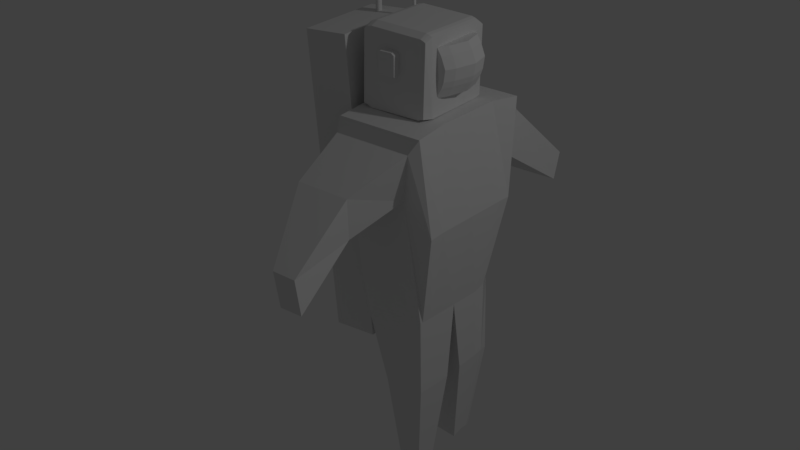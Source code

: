 # Source: Astro.blend  (saved by Blender 2.79.0; exported with 4.5.12 LTS)
import bpy
from mathutils import Matrix  # noqa: F401  (used for matrix-valued properties, if any)

bpy.ops.wm.read_factory_settings(use_empty=True)
scene = bpy.context.scene
scene.name = 'Scene'

# ---- collections
col_collection_1 = bpy.data.collections.new('Collection 1'); scene.collection.children.link(col_collection_1)

# ---- world
world_world = bpy.data.worlds.new('World'); scene.world = world_world
world_world.color = (0.05088, 0.05088, 0.05088)
world_world.use_sun_shadow = False
world_world.sun_shadow_jitter_overblur = 0.0
world_world.cycles.sampling_method = 'MANUAL'

# ---- cameras
cam_camera = bpy.data.cameras.new('Camera')
cam_camera.clip_end = 100.0
cam_camera.lens = 35.0
cam_camera.sensor_width = 32.0
cam_camera.sensor_height = 18.0
cam_camera.ortho_scale = 7.314
cam_camera.dof.focus_distance = 0.0
cam_camera.dof.aperture_fstop = 128.0

# ---- lights
light_lamp = bpy.data.lights.new('Lamp', 'POINT')
light_lamp.transmission_factor = 0.0
light_lamp.cutoff_distance = 30.0
light_lamp.energy = 100.0
light_lamp.shadow_buffer_clip_start = 1.001
light_lamp.shadow_soft_size = 0.1
light_lamp.shadow_maximum_resolution = 0.006
light_lamp.use_absolute_resolution = True

# ---- meshes
me_cube = bpy.data.meshes.new('Cube')
me_cube.from_pydata([(-1.0, -1.0, -1.0), (-1.0, -1.0, 1.0), (-1.0, 1.0, -1.0), (-1.0, 1.0, 1.0), (1.0, -1.0, -1.0), (1.0, -1.0, 1.0), (1.0, 1.0, -1.0), (1.0, 1.0, 1.0)], [], [(0, 1, 3, 2), (2, 3, 7, 6), (6, 7, 5, 4), (4, 5, 1, 0), (2, 6, 4, 0), (7, 3, 1, 5)])
me_cube.use_remesh_preserve_volume = False
me_cube.use_remesh_preserve_attributes = False
me_cube.use_mirror_vertex_groups = False
me_cube.update()
me_cylinder = bpy.data.meshes.new('Cylinder')
me_cylinder.from_pydata([(0.0, 1.0, -1.0), (0.0, 1.0, 1.0), (0.1951, 0.9808, -1.0), (0.1951, 0.9808, 1.0), (0.3827, 0.9239, -1.0), (0.3827, 0.9239, 1.0), (0.5556, 0.8315, -1.0), (0.5556, 0.8315, 1.0), (0.7071, 0.7071, -1.0), (0.7071, 0.7071, 1.0), (0.8315, 0.5556, -1.0), (0.8315, 0.5556, 1.0), (0.9239, 0.3827, -1.0), (0.9239, 0.3827, 1.0), (0.9808, 0.1951, -1.0), (0.9808, 0.1951, 1.0), (1.0, 7.55e-08, -1.0), (1.0, 7.55e-08, 1.0), (0.9808, -0.1951, -1.0), (0.9808, -0.1951, 1.0), (0.9239, -0.3827, -1.0), (0.9239, -0.3827, 1.0), (0.8315, -0.5556, -1.0), (0.8315, -0.5556, 1.0), (0.7071, -0.7071, -1.0), (0.7071, -0.7071, 1.0), (0.5556, -0.8315, -1.0), (0.5556, -0.8315, 1.0), (0.3827, -0.9239, -1.0), (0.3827, -0.9239, 1.0), (0.1951, -0.9808, -1.0), (0.1951, -0.9808, 1.0), (-3.258e-07, -1.0, -1.0), (-3.258e-07, -1.0, 1.0), (-0.1951, -0.9808, -1.0), (-0.1951, -0.9808, 1.0), (-0.3827, -0.9239, -1.0), (-0.3827, -0.9239, 1.0), (-0.5556, -0.8315, -1.0), (-0.5556, -0.8315, 1.0), (-0.7071, -0.7071, -1.0), (-0.7071, -0.7071, 1.0), (-0.8315, -0.5556, -1.0), (-0.8315, -0.5556, 1.0), (-0.9239, -0.3827, -1.0), (-0.9239, -0.3827, 1.0), (-0.9808, -0.1951, -1.0), (-0.9808, -0.1951, 1.0), (-1.0, 9.656e-07, -1.0), (-1.0, 9.656e-07, 1.0), (-0.9808, 0.1951, -1.0), (-0.9808, 0.1951, 1.0), (-0.9239, 0.3827, -1.0), (-0.9239, 0.3827, 1.0), (-0.8315, 0.5556, -1.0), (-0.8315, 0.5556, 1.0), (-0.7071, 0.7071, -1.0), (-0.7071, 0.7071, 1.0), (-0.5556, 0.8315, -1.0), (-0.5556, 0.8315, 1.0), (-0.3827, 0.9239, -1.0), (-0.3827, 0.9239, 1.0), (-0.1951, 0.9808, -1.0), (-0.1951, 0.9808, 1.0)], [], [(0, 1, 3, 2), (2, 3, 5, 4), (4, 5, 7, 6), (6, 7, 9, 8), (8, 9, 11, 10), (10, 11, 13, 12), (12, 13, 15, 14), (14, 15, 17, 16), (16, 17, 19, 18), (18, 19, 21, 20), (20, 21, 23, 22), (22, 23, 25, 24), (24, 25, 27, 26), (26, 27, 29, 28), (28, 29, 31, 30), (30, 31, 33, 32), (32, 33, 35, 34), (34, 35, 37, 36), (36, 37, 39, 38), (38, 39, 41, 40), (40, 41, 43, 42), (42, 43, 45, 44), (44, 45, 47, 46), (46, 47, 49, 48), (48, 49, 51, 50), (50, 51, 53, 52), (52, 53, 55, 54), (54, 55, 57, 56), (56, 57, 59, 58), (58, 59, 61, 60), (3, 1, 63, 61, 59, 57, 55, 53, 51, 49, 47, 45, 43, 41, 39, 37, 35, 33, 31, 29, 27, 25, 23, 21, 19, 17, 15, 13, 11, 9, 7, 5), (60, 61, 63, 62), (62, 63, 1, 0), (0, 2, 4, 6, 8, 10, 12, 14, 16, 18, 20, 22, 24, 26, 28, 30, 32, 34, 36, 38, 40, 42, 44, 46, 48, 50, 52, 54, 56, 58, 60, 62)])
me_cylinder.use_remesh_preserve_volume = False
me_cylinder.use_remesh_preserve_attributes = False
me_cylinder.use_mirror_vertex_groups = False
me_cylinder.update()
me_cube_004 = bpy.data.meshes.new('Cube.004')
me_cube_004.from_pydata([(-0.9477, -0.2511, -0.9945), (-0.8042, -0.3418, 0.9834), (-0.9165, 0.9945, -0.9945), (-0.8042, 1.013, 1.021), (0.9945, -0.2901, -0.9945), (0.6614, -0.3363, 0.9945), (0.9945, 0.9945, -0.9945), (0.6614, 0.9945, 0.9945), (-0.9945, -0.3363, 0.5306), (-0.9945, 0.9945, 0.5306), (0.9945, 0.9945, 0.5306), (0.9945, -0.3363, 0.5306), (-0.9945, -0.3363, 0.8564), (-0.9945, 0.9945, 0.8564), (0.9945, 0.9945, 0.8564), (0.9945, -0.3599, 0.8192), (-0.9945, 0.9945, -0.7586), (0.9945, 0.9945, -0.7586), (0.9945, -0.3363, -0.7586), (-0.9945, -0.3363, -0.7586), (-0.9945, -0.3363, -0.114), (-0.9945, 0.9945, -0.114), (0.9945, 0.9945, -0.114), (0.9945, -0.3363, -0.114), (-0.9945, 0.9945, -0.8856), (0.9945, 0.9945, -0.8856), (0.9945, -0.3363, -0.8856), (-0.9945, -0.3363, -0.8856)], [], [(12, 1, 3, 13), (13, 3, 7, 14), (14, 7, 5, 15), (15, 5, 1, 12), (2, 6, 4, 0), (7, 3, 1, 5), (23, 11, 8, 20), (22, 10, 11, 23), (21, 9, 10, 22), (20, 8, 9, 21), (11, 15, 12, 8), (10, 14, 15, 11), (9, 13, 14, 10), (8, 12, 13, 9), (27, 19, 16, 24), (24, 16, 17, 25), (25, 17, 18, 26), (26, 18, 19, 27), (19, 20, 21, 16), (16, 21, 22, 17), (17, 22, 23, 18), (18, 23, 20, 19), (4, 26, 27, 0), (6, 25, 26, 4), (2, 24, 25, 6), (0, 27, 24, 2)])
me_cube_004.use_remesh_preserve_volume = False
me_cube_004.use_remesh_preserve_attributes = False
me_cube_004.use_mirror_vertex_groups = False
me_cube_004.update()
me_cube_003 = bpy.data.meshes.new('Cube.003')
me_cube_003.from_pydata([(-1.0, -1.0, -1.0), (-1.0, -1.0, 1.0), (-1.0, 1.0, -1.0), (-1.0, 1.0, 1.0), (1.0, -1.0, -1.0), (1.0, -1.0, 1.0), (1.0, 1.0, -1.0), (1.0, 1.0, 1.0), (-0.8056, -1.0, 0.6972), (-0.8056, 1.0, 0.6972), (1.194, 1.0, 0.6972), (1.194, -1.0, 0.6972), (-0.7722, 1.0, -0.566), (1.228, 1.0, -0.566), (1.228, -1.0, -0.566), (-0.7722, -1.0, -0.566), (-0.6801, -1.0, -0.3053), (-0.6801, 1.0, -0.3053), (1.32, 1.0, -0.3053), (1.32, -1.0, -0.3053), (-0.7291, 0.7259, -0.9228), (-0.7291, 0.7259, 1.077), (1.271, 0.7259, -0.9228), (1.271, 0.7259, 1.077), (1.465, 0.7259, 0.7744), (-0.5346, 0.7259, 0.7744), (-0.5013, 0.7259, -0.4888), (1.499, 0.7259, -0.4888), (-0.4091, 0.7259, -0.2281), (1.591, 0.7259, -0.2281), (-0.7923, -0.6592, -0.9848), (1.208, -0.6592, 1.015), (1.402, -0.6592, 0.7124), (1.436, -0.6592, -0.5507), (1.528, -0.6592, -0.2901), (-0.7923, -0.6592, 1.015), (1.208, -0.6592, -0.9848), (-0.5978, -0.6592, 0.7124), (-0.5645, -0.6592, -0.5507), (-0.4723, -0.6592, -0.2901), (-0.6065, -1.0, 0.2009), (-0.6065, 1.0, 0.2009), (1.393, 1.0, 0.2009), (1.393, -1.0, 0.2009), (-0.3356, 0.7259, 0.2781), (1.664, 0.7259, 0.2781), (-0.3988, -0.6592, 0.2161), (1.601, -0.6592, 0.2161), (-0.54, 0.04827, 1.047), (1.46, 0.04827, -0.9531), (-0.3456, 0.04827, 0.7441), (-0.3122, 0.04827, -0.5191), (-0.22, 0.04827, -0.2584), (-0.54, 0.04827, -0.9531), (1.46, 0.04827, 1.047), (1.654, 0.04827, 0.7441), (1.688, 0.04827, -0.5191), (1.78, 0.04827, -0.2584), (1.853, 0.04827, 0.2478), (-0.1465, 0.04827, 0.2478), (-0.6405, 1.0, -0.03273), (1.36, 1.0, -0.03273), (1.36, -1.0, -0.03273), (-0.3695, 0.7259, 0.04445), (1.63, 0.7259, 0.04445), (-0.4327, -0.6592, -0.01749), (1.567, -0.6592, -0.01749), (-0.6405, -1.0, -0.03273), (-0.1805, 0.04827, 0.01415), (1.82, 0.04827, 0.01415)], [], [(25, 21, 3, 9), (9, 3, 7, 10), (32, 31, 5, 11), (11, 5, 1, 8), (30, 36, 4, 0), (31, 35, 1, 5), (43, 11, 8, 40), (47, 32, 11, 43), (41, 9, 10, 42), (44, 25, 9, 41), (20, 26, 12, 2), (2, 12, 13, 6), (36, 33, 14, 4), (4, 14, 15, 0), (26, 28, 17, 12), (12, 17, 18, 13), (33, 34, 19, 14), (14, 19, 16, 15), (13, 18, 29, 27), (51, 52, 28, 26), (6, 13, 27, 22), (53, 51, 26, 20), (59, 50, 25, 44), (42, 10, 24, 45), (7, 3, 21, 23), (2, 6, 22, 20), (10, 7, 23, 24), (50, 48, 21, 25), (8, 1, 35, 37), (40, 8, 37, 46), (0, 15, 38, 30), (15, 16, 39, 38), (56, 57, 34, 33), (49, 56, 33, 36), (58, 55, 32, 47), (54, 48, 35, 31), (53, 49, 36, 30), (55, 54, 31, 32), (69, 58, 47, 66), (67, 40, 46, 65), (61, 42, 45, 64), (68, 59, 44, 63), (63, 44, 41, 60), (60, 41, 42, 61), (66, 47, 43, 62), (62, 43, 40, 67), (65, 46, 59, 68), (64, 45, 58, 69), (24, 23, 54, 55), (20, 22, 49, 53), (23, 21, 48, 54), (45, 24, 55, 58), (22, 27, 56, 49), (27, 29, 57, 56), (37, 35, 48, 50), (46, 37, 50, 59), (30, 38, 51, 53), (38, 39, 52, 51), (29, 64, 69, 57), (39, 65, 68, 52), (19, 62, 67, 16), (34, 66, 62, 19), (17, 60, 61, 18), (28, 63, 60, 17), (52, 68, 63, 28), (18, 61, 64, 29), (16, 67, 65, 39), (57, 69, 66, 34)])
me_cube_003.use_remesh_preserve_volume = False
me_cube_003.use_remesh_preserve_attributes = False
me_cube_003.use_mirror_vertex_groups = False
me_cube_003.update()
me_cube_002 = bpy.data.meshes.new('Cube.002')
me_cube_002.from_pydata([(-0.9394, -1.0, -1.0), (-0.9445, -0.9535, 0.9443), (-0.9394, 0.9195, -1.0), (-0.9445, 0.9526, 0.8849), (1.0, -1.0, -1.0), (1.0, -0.9535, 0.9443), (1.0, 0.9195, -1.0), (1.0, 0.9526, 0.8849), (0.8506, 0.9564, -1.135), (0.8506, 0.9526, 0.9529), (0.8506, -1.0, -1.057), (0.8506, -0.9535, 1.012), (-0.7048, 0.9564, -1.096), (-0.7048, -0.9535, 1.051), (-0.7048, 0.9526, 0.9919), (-0.7048, -1.0, -1.08), (-0.9394, 0.7255, -0.9336), (-0.9445, 0.7255, 1.066), (1.0, 0.7255, -1.044), (1.048, 0.7255, 1.066), (0.8506, 0.7255, 1.134), (0.8321, 0.7617, -1.174), (-0.7048, 0.7574, -1.027), (-0.7048, 0.7255, 1.173), (-0.9394, -0.7714, -0.9499), (1.033, -0.7714, 1.05), (0.8506, -0.7714, 1.118), (0.8482, -0.7666, -1.031), (-0.7048, -0.7672, -1.032), (-0.7048, -0.7714, 1.157), (-0.9445, -0.7714, 1.05), (1.078, -0.7714, -1.04), (0.07294, 0.9526, 0.9724), (0.07294, -1.0, -1.069), (0.07294, 0.9564, -1.115), (0.07294, -0.9535, 1.032), (0.07294, 0.7255, 1.154), (0.06366, 0.7595, -1.1), (0.07294, -0.7714, 1.138), (0.07171, -0.7669, -1.032), (-0.8436, 0.939, -1.029), (-0.8436, -0.9535, 1.022), (-0.8436, 0.9526, 0.9629), (-0.8436, -1.0, -1.021), (-0.8436, 0.7424, -0.9618), (-0.8436, 0.7255, 1.144), (-0.8436, -0.7692, -0.9719), (-0.8436, -0.7714, 1.128), (0.9305, 0.9526, 0.9244), (0.9305, -1.0, -1.019), (0.9305, 0.9367, -1.055), (0.9305, -0.9535, 0.9837), (0.9564, 0.7255, 1.106), (0.9218, 0.7424, -1.097), (0.948, -0.7714, 1.09), (0.9708, -0.7692, -1.028)], [], [(16, 17, 3, 2), (50, 48, 7, 6), (31, 25, 5, 4), (43, 41, 1, 0), (55, 31, 4, 49), (47, 30, 1, 41), (54, 26, 11, 51), (39, 27, 10, 33), (49, 51, 11, 10), (34, 32, 9, 8), (40, 42, 14, 12), (46, 28, 15, 43), (38, 29, 13, 35), (33, 35, 13, 15), (32, 14, 23, 36), (40, 12, 22, 44), (34, 8, 21, 37), (48, 9, 20, 52), (42, 3, 17, 45), (50, 6, 18, 53), (6, 7, 19, 18), (24, 30, 17, 16), (0, 1, 30, 24), (36, 23, 29, 38), (44, 22, 28, 46), (37, 21, 27, 39), (52, 20, 26, 54), (45, 17, 30, 47), (53, 18, 31, 55), (18, 19, 25, 31), (22, 37, 39, 28), (20, 36, 38, 26), (12, 34, 37, 22), (9, 32, 36, 20), (10, 11, 35, 33), (26, 38, 35, 11), (12, 14, 32, 34), (28, 39, 33, 15), (23, 45, 47, 29), (16, 44, 46, 24), (14, 42, 45, 23), (2, 40, 44, 16), (24, 46, 43, 0), (2, 3, 42, 40), (29, 47, 41, 13), (15, 13, 41, 43), (21, 53, 55, 27), (19, 52, 54, 25), (8, 50, 53, 21), (7, 48, 52, 19), (4, 5, 51, 49), (25, 54, 51, 5), (27, 55, 49, 10), (8, 9, 48, 50)])
me_cube_002.use_remesh_preserve_volume = False
me_cube_002.use_remesh_preserve_attributes = False
me_cube_002.use_mirror_vertex_groups = False
me_cube_002.update()
me_cube_001 = bpy.data.meshes.new('Cube.001')
me_cube_001.from_pydata([(-0.4081, -0.6377, 0.3199), (-0.5588, -0.8963, 2.412), (-0.3096, 0.5493, 0.3199), (-0.4436, 0.8742, 2.443), (0.3054, -0.5907, 0.3199), (0.3696, -0.8963, 2.412), (0.3537, 0.5392, 0.3563), (0.3422, 0.8907, 2.479), (-0.3981, 0.3365, 0.3202), (-0.5633, 0.3838, 2.617), (0.3578, 0.3382, 0.3221), (0.4453, 0.3984, 2.617), (-0.4056, -0.4514, 0.3023), (0.4453, -0.4226, 2.615), (-0.5633, -0.408, 2.615), (0.3183, -0.4155, 0.3139), (-0.4071, -0.6009, 0.3125), (0.466, -0.8359, 2.577), (-0.5633, -0.8359, 2.577), (0.3108, -0.5585, 0.3174), (-0.5633, 0.778, 2.579), (0.3285, 0.5251, 0.3304), (-0.3962, 0.5337, 0.32), (0.4977, 0.7724, 2.579), (-0.46, -0.8027, 1.642), (-0.3691, 0.7765, 1.614), (0.2106, 0.7194, 1.787), (0.2015, -0.7476, 1.812), (0.5459, 0.4616, 1.47), (-0.5265, 0.175, 1.466), (-0.5281, -0.2445, 1.462), (0.5262, -0.5124, 1.464), (-0.4595, -0.7184, 1.445), (0.5224, -0.6972, 1.447), (0.5296, 0.6497, 1.45), (-0.4541, 0.6558, 1.45), (-0.5633, -0.01211, 2.616), (0.3381, -0.03863, 0.318), (-0.4019, -0.05744, 0.3113), (0.4453, -0.01211, 2.616), (0.536, -0.02537, 1.467), (-0.5273, -0.03478, 1.464), (-0.09576, -0.3713, -1.835), (-0.09615, -0.4122, -1.832), (0.1409, -0.3944, -1.832), (-0.0938, -0.166, -1.835), (-0.09522, -0.3148, -1.839), (0.143, -0.3553, -1.833), (0.1458, -0.3013, -1.834), (0.1532, -0.1589, -1.833), (0.1254, 0.6016, -1.798), (-0.1609, 0.6065, -1.816), (0.113, 0.5883, -1.811), (-0.1613, 0.5925, -1.816), (-0.1622, 0.4958, -1.816), (0.1269, 0.3176, -1.821), (0.1035, 0.4966, -1.815), (-0.1665, 0.3377, -1.816), (0.03769, 2.0, 1.463), (0.3277, 2.007, 1.477), (0.03396, 1.964, 1.126), (0.3086, 1.943, 1.142), (-0.431, 1.428, 2.09), (-0.389, 1.356, 1.442), (0.03159, 1.314, 1.598), (0.06319, 1.44, 2.117), (0.3083, -0.09148, -0.6268), (0.294, -0.3653, -0.6298), (0.2885, -0.4693, -0.6272), (-0.1714, -0.5787, -0.6254), (0.2846, -0.5445, -0.6254), (-0.1697, -0.3914, -0.6382), (-0.1707, -0.5, -0.6308), (-0.1669, -0.1051, -0.6317), (0.3294, 0.4059, -0.5905), (0.328, 0.1135, -0.5956), (-0.1665, 0.5588, -0.5922), (-0.168, 0.4045, -0.592), (-0.172, 0.1113, -0.5972), (0.3166, 0.5521, -0.5841), (0.3363, 0.6008, -0.5638), (-0.166, 0.6087, -0.5923), (-0.05778, -2.283, 1.173), (-0.09654, -2.32, 1.576), (0.1861, -2.32, 1.576), (0.2096, -2.274, 1.173), (-0.5031, -1.526, 2.102), (0.1368, -1.526, 2.102), (0.05853, -1.425, 1.594), (-0.4325, -1.459, 1.504)], [], [(35, 20, 3, 25), (63, 62, 58, 60), (33, 17, 5, 27), (87, 86, 83, 84), (70, 69, 43, 44), (17, 18, 1, 5), (23, 20, 9, 11), (78, 77, 54, 57), (34, 23, 11, 28), (41, 36, 9, 29), (32, 18, 14, 30), (39, 36, 14, 13), (67, 68, 47, 48), (40, 39, 13, 31), (24, 1, 18, 32), (13, 14, 18, 17), (66, 67, 48, 49), (31, 13, 17, 33), (26, 7, 23, 34), (77, 76, 53, 54), (7, 3, 20, 23), (29, 9, 20, 35), (8, 29, 35, 22), (6, 26, 34, 21), (15, 31, 33, 19), (0, 24, 32, 16), (37, 40, 31, 15), (16, 32, 30, 12), (38, 41, 29, 8), (21, 34, 28, 10), (4, 27, 24, 0), (19, 33, 27, 4), (2, 25, 26, 6), (22, 35, 25, 2), (12, 30, 41, 38), (10, 28, 40, 37), (28, 11, 39, 40), (74, 75, 55, 56), (11, 9, 36, 39), (30, 14, 36, 41), (42, 47, 44, 43), (45, 49, 48, 46), (46, 48, 47, 42), (72, 71, 46, 42), (73, 66, 49, 45), (69, 72, 42, 43), (68, 70, 44, 47), (71, 73, 45, 46), (53, 52, 56, 54), (51, 50, 52, 53), (54, 56, 55, 57), (79, 74, 56, 52), (81, 80, 50, 51), (75, 78, 57, 55), (80, 79, 52, 50), (76, 81, 51, 53), (60, 58, 59, 61), (65, 64, 61, 59), (64, 63, 60, 61), (62, 65, 59, 58), (3, 7, 65, 62), (26, 25, 63, 64), (7, 26, 64, 65), (25, 3, 62, 63), (12, 38, 73, 71), (19, 4, 70, 68), (0, 16, 72, 69), (38, 37, 66, 73), (16, 12, 71, 72), (37, 15, 67, 66), (15, 19, 68, 67), (4, 0, 69, 70), (22, 2, 81, 76), (6, 21, 79, 80), (37, 38, 78, 75), (2, 6, 80, 81), (21, 10, 74, 79), (10, 37, 75, 74), (8, 22, 76, 77), (38, 8, 77, 78), (85, 84, 83, 82), (89, 88, 85, 82), (88, 87, 84, 85), (86, 89, 82, 83), (1, 24, 89, 86), (27, 5, 87, 88), (24, 27, 88, 89), (5, 1, 86, 87)])
me_cube_001.use_remesh_preserve_volume = False
me_cube_001.use_remesh_preserve_attributes = False
me_cube_001.use_mirror_vertex_groups = False
me_cube_001.update()
me_cube_005 = bpy.data.meshes.new('Cube.005')
me_cube_005.from_pydata([(-0.9477, -0.2511, -0.9945), (-0.8042, -0.3418, 0.9834), (-0.9165, 0.9945, -0.9945), (-0.8042, 1.013, 1.021), (0.9945, -0.2901, -0.9945), (0.6614, -0.3363, 0.9945), (0.9945, 0.9945, -0.9945), (0.6614, 0.9945, 0.9945), (-0.9945, -0.3363, 0.5306), (-0.9945, 0.9945, 0.5306), (0.9945, 0.9945, 0.5306), (0.9945, -0.3363, 0.5306), (-0.9945, -0.3363, 0.8564), (-0.9945, 0.9945, 0.8564), (0.9945, 0.9945, 0.8564), (0.9945, -0.3599, 0.8192), (-0.9945, 0.9945, -0.7586), (0.9945, 0.9945, -0.7586), (0.9945, -0.3363, -0.7586), (-0.9945, -0.3363, -0.7586), (-0.9945, -0.3363, -0.114), (-0.9945, 0.9945, -0.114), (0.9945, 0.9945, -0.114), (0.9945, -0.3363, -0.114), (-0.9945, 0.9945, -0.8856), (0.9945, 0.9945, -0.8856), (0.9945, -0.3363, -0.8856), (-0.9945, -0.3363, -0.8856)], [], [(12, 1, 3, 13), (13, 3, 7, 14), (14, 7, 5, 15), (15, 5, 1, 12), (2, 6, 4, 0), (7, 3, 1, 5), (23, 11, 8, 20), (22, 10, 11, 23), (21, 9, 10, 22), (20, 8, 9, 21), (11, 15, 12, 8), (10, 14, 15, 11), (9, 13, 14, 10), (8, 12, 13, 9), (27, 19, 16, 24), (24, 16, 17, 25), (25, 17, 18, 26), (26, 18, 19, 27), (19, 20, 21, 16), (16, 21, 22, 17), (17, 22, 23, 18), (18, 23, 20, 19), (4, 26, 27, 0), (6, 25, 26, 4), (2, 24, 25, 6), (0, 27, 24, 2)])
me_cube_005.use_remesh_preserve_volume = False
me_cube_005.use_remesh_preserve_attributes = False
me_cube_005.use_mirror_vertex_groups = False
me_cube_005.update()
me_cylinder_001 = bpy.data.meshes.new('Cylinder.001')
me_cylinder_001.from_pydata([(0.0, 1.0, -1.0), (0.0, 1.0, 1.0), (0.1951, 0.9808, -1.0), (0.1951, 0.9808, 1.0), (0.3827, 0.9239, -1.0), (0.3827, 0.9239, 1.0), (0.5556, 0.8315, -1.0), (0.5556, 0.8315, 1.0), (0.7071, 0.7071, -1.0), (0.7071, 0.7071, 1.0), (0.8315, 0.5556, -1.0), (0.8315, 0.5556, 1.0), (0.9239, 0.3827, -1.0), (0.9239, 0.3827, 1.0), (0.9808, 0.1951, -1.0), (0.9808, 0.1951, 1.0), (1.0, 7.55e-08, -1.0), (1.0, 7.55e-08, 1.0), (0.9808, -0.1951, -1.0), (0.9808, -0.1951, 1.0), (0.9239, -0.3827, -1.0), (0.9239, -0.3827, 1.0), (0.8315, -0.5556, -1.0), (0.8315, -0.5556, 1.0), (0.7071, -0.7071, -1.0), (0.7071, -0.7071, 1.0), (0.5556, -0.8315, -1.0), (0.5556, -0.8315, 1.0), (0.3827, -0.9239, -1.0), (0.3827, -0.9239, 1.0), (0.1951, -0.9808, -1.0), (0.1951, -0.9808, 1.0), (-3.258e-07, -1.0, -1.0), (-3.258e-07, -1.0, 1.0), (-0.1951, -0.9808, -1.0), (-0.1951, -0.9808, 1.0), (-0.3827, -0.9239, -1.0), (-0.3827, -0.9239, 1.0), (-0.5556, -0.8315, -1.0), (-0.5556, -0.8315, 1.0), (-0.7071, -0.7071, -1.0), (-0.7071, -0.7071, 1.0), (-0.8315, -0.5556, -1.0), (-0.8315, -0.5556, 1.0), (-0.9239, -0.3827, -1.0), (-0.9239, -0.3827, 1.0), (-0.9808, -0.1951, -1.0), (-0.9808, -0.1951, 1.0), (-1.0, 9.656e-07, -1.0), (-1.0, 9.656e-07, 1.0), (-0.9808, 0.1951, -1.0), (-0.9808, 0.1951, 1.0), (-0.9239, 0.3827, -1.0), (-0.9239, 0.3827, 1.0), (-0.8315, 0.5556, -1.0), (-0.8315, 0.5556, 1.0), (-0.7071, 0.7071, -1.0), (-0.7071, 0.7071, 1.0), (-0.5556, 0.8315, -1.0), (-0.5556, 0.8315, 1.0), (-0.3827, 0.9239, -1.0), (-0.3827, 0.9239, 1.0), (-0.1951, 0.9808, -1.0), (-0.1951, 0.9808, 1.0)], [], [(0, 1, 3, 2), (2, 3, 5, 4), (4, 5, 7, 6), (6, 7, 9, 8), (8, 9, 11, 10), (10, 11, 13, 12), (12, 13, 15, 14), (14, 15, 17, 16), (16, 17, 19, 18), (18, 19, 21, 20), (20, 21, 23, 22), (22, 23, 25, 24), (24, 25, 27, 26), (26, 27, 29, 28), (28, 29, 31, 30), (30, 31, 33, 32), (32, 33, 35, 34), (34, 35, 37, 36), (36, 37, 39, 38), (38, 39, 41, 40), (40, 41, 43, 42), (42, 43, 45, 44), (44, 45, 47, 46), (46, 47, 49, 48), (48, 49, 51, 50), (50, 51, 53, 52), (52, 53, 55, 54), (54, 55, 57, 56), (56, 57, 59, 58), (58, 59, 61, 60), (3, 1, 63, 61, 59, 57, 55, 53, 51, 49, 47, 45, 43, 41, 39, 37, 35, 33, 31, 29, 27, 25, 23, 21, 19, 17, 15, 13, 11, 9, 7, 5), (60, 61, 63, 62), (62, 63, 1, 0), (0, 2, 4, 6, 8, 10, 12, 14, 16, 18, 20, 22, 24, 26, 28, 30, 32, 34, 36, 38, 40, 42, 44, 46, 48, 50, 52, 54, 56, 58, 60, 62)])
me_cylinder_001.use_remesh_preserve_volume = False
me_cylinder_001.use_remesh_preserve_attributes = False
me_cylinder_001.use_mirror_vertex_groups = False
me_cylinder_001.update()

# ---- objects
ob_cube_005 = bpy.data.objects.new('Cube.005', me_cube)
ob_cylinder = bpy.data.objects.new('Cylinder', me_cylinder)
ob_cube_003 = bpy.data.objects.new('Cube.003', me_cube_004)
ob_cube_002 = bpy.data.objects.new('Cube.002', me_cube_003)
ob_cube = bpy.data.objects.new('Cube', me_cube_002)
ob_cube_001 = bpy.data.objects.new('Cube.001', me_cube_001)
ob_lamp = bpy.data.objects.new('Lamp', light_lamp)
ob_camera = bpy.data.objects.new('Camera', cam_camera)
ob_cube_004 = bpy.data.objects.new('Cube.004', me_cube_005)
ob_cylinder_001 = bpy.data.objects.new('Cylinder.001', me_cylinder_001)

# ---- transforms, parenting, visibility, modifiers, constraints
ob_cube_005.location = (-0.7831, 0.2804, 2.052)
ob_cube_005.rotation_euler = (0.02331, -0.07181, 0.01917)
ob_cube_005.scale = (-0.1591, -0.3181, 1.071)
ob_cube_005.lineart.crease_threshold = 0.0
ob_cylinder.location = (-0.5738, 0.4667, 3.328)
ob_cylinder.scale = (0.01002, -0.01151, 0.134)
ob_cylinder.lineart.crease_threshold = 0.0
ob_cube_003.location = (-0.3694, -0.03265, 3.002)
ob_cube_003.scale = (0.06148, 0.06148, 0.07628)
ob_cube_003.lineart.crease_threshold = 0.0
ob_cube_002.location = (-0.2636, 0.3017, 2.96)
ob_cube_002.scale = (0.1595, 0.1972, 0.1595)
ob_cube_002.lineart.crease_threshold = 0.0
ob_cube.location = (-0.3576, 0.2868, 2.938)
ob_cube.scale = (0.2443, 0.2983, 0.2443)
ob_cube.lineart.crease_threshold = 0.0
ob_cube_001.location = (-0.2747, 0.311, 1.085)
ob_cube_001.scale = (0.6089, 0.6089, 0.6089)
ob_cube_001.lineart.crease_threshold = 0.0
ob_lamp.location = (4.076, 1.005, 5.904)
ob_lamp.rotation_euler = (0.6503, 0.05522, 1.866)
ob_lamp.lock_rotations_4d = False
ob_lamp.empty_display_type = 'ARROWS'
ob_lamp.color = (0.0, 0.0, 0.0, 0.0)
ob_lamp.lineart.crease_threshold = 0.0
ob_camera.location = (7.481, -6.508, 5.344)
ob_camera.rotation_euler = (1.109, 0.0, 0.8149)
ob_camera.lock_rotations_4d = False
ob_camera.empty_display_type = 'ARROWS'
ob_camera.color = (0.0, 0.0, 0.0, 0.0)
ob_camera.display_type = 'WIRE'
ob_camera.lineart.crease_threshold = 0.0
ob_cube_004.location = (-0.3694, 0.5667, 3.002)
ob_cube_004.scale = (0.06148, 0.06148, 0.07628)
ob_cube_004.lineart.crease_threshold = 0.0
ob_cylinder_001.location = (-0.8722, 0.4667, 3.328)
ob_cylinder_001.scale = (0.01907, -0.02191, 0.255)
ob_cylinder_001.lineart.crease_threshold = 0.0

# ---- collection membership
col_collection_1.objects.link(ob_cube_005)
col_collection_1.objects.link(ob_cylinder)
col_collection_1.objects.link(ob_cube_003)
col_collection_1.objects.link(ob_cube_002)
col_collection_1.objects.link(ob_cube)
col_collection_1.objects.link(ob_cube_001)
col_collection_1.objects.link(ob_lamp)
col_collection_1.objects.link(ob_camera)
col_collection_1.objects.link(ob_cube_004)
col_collection_1.objects.link(ob_cylinder_001)

# ---- scene / render settings (as saved in the file)
scene.frame_start = 1; scene.frame_end = 250; scene.frame_set(1)
scene.render.engine = 'BLENDER_EEVEE_NEXT'
scene.render.resolution_percentage = 50
scene.render.dither_intensity = 0.0
scene.cycles.use_denoising = False
scene.cycles.samples = 128
scene.cycles.sampling_pattern = 'TABULATED_SOBOL'
scene.cycles.use_adaptive_sampling = False
scene.cycles.use_light_tree = False
scene.cycles.blur_glossy = 0.0
scene.cycles.sample_clamp_indirect = 0.0
scene.view_settings.view_transform = 'Standard'
bpy.context.view_layer.update()

# ---- added for rendering (the .blend has no active camera): camera
cam_auto = bpy.data.cameras.new('AutoCamera')
cam_auto.lens = 50.0
cam_auto.sensor_width = 36.0
cam_auto.clip_end = 1000.0
ob_auto_camera = bpy.data.objects.new('AutoCamera', cam_auto)
scene.collection.objects.link(ob_auto_camera)
ob_auto_camera.location = (3.77608, -4.89604, 5.18158)
ob_auto_camera.rotation_euler = (1.09748, -7.21219e-08, 0.694738)
scene.camera = ob_auto_camera
bpy.context.view_layer.update()
